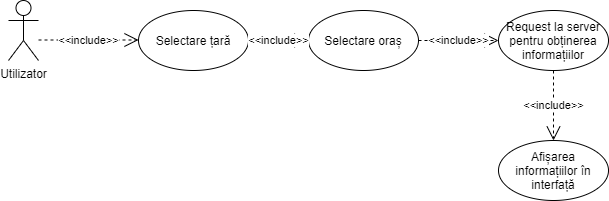

The diagram above was exported from draw.io. Its source (the exported page's mxGraphModel, read from the mxfile embedded in the PNG):
<mxGraphModel dx="1420" dy="802" grid="1" gridSize="10" guides="1" tooltips="1" connect="1" arrows="1" fold="1" page="1" pageScale="1" pageWidth="827" pageHeight="1169" math="0" shadow="0">
  <root>
    <mxCell id="0" />
    <mxCell id="1" parent="0" />
    <mxCell id="znQMLvrjBIuHLdhHFNOb-1" value="Utilizator" style="shape=umlActor;verticalLabelPosition=bottom;verticalAlign=top;html=1;" vertex="1" parent="1">
      <mxGeometry x="80" y="270" width="30" height="60" as="geometry" />
    </mxCell>
    <mxCell id="znQMLvrjBIuHLdhHFNOb-2" value="Selectare țară" style="ellipse;whiteSpace=wrap;html=1;align=center;" vertex="1" parent="1">
      <mxGeometry x="210" y="280" width="110" height="60" as="geometry" />
    </mxCell>
    <mxCell id="znQMLvrjBIuHLdhHFNOb-3" value="Selectare oraș" style="ellipse;whiteSpace=wrap;html=1;align=center;" vertex="1" parent="1">
      <mxGeometry x="380" y="280" width="110" height="60" as="geometry" />
    </mxCell>
    <mxCell id="znQMLvrjBIuHLdhHFNOb-4" value="Request la server pentru obținerea informațiilor" style="ellipse;whiteSpace=wrap;html=1;align=center;" vertex="1" parent="1">
      <mxGeometry x="570" y="280" width="110" height="60" as="geometry" />
    </mxCell>
    <mxCell id="znQMLvrjBIuHLdhHFNOb-5" value="Afișarea informațiilor în interfață" style="ellipse;whiteSpace=wrap;html=1;align=center;" vertex="1" parent="1">
      <mxGeometry x="570" y="410" width="110" height="60" as="geometry" />
    </mxCell>
    <mxCell id="znQMLvrjBIuHLdhHFNOb-7" value="&amp;lt;&amp;lt;include&amp;gt;&amp;gt;" style="endArrow=open;endSize=12;dashed=1;html=1;" edge="1" parent="1">
      <mxGeometry width="160" relative="1" as="geometry">
        <mxPoint x="110" y="309.5" as="sourcePoint" />
        <mxPoint x="210" y="309.5" as="targetPoint" />
      </mxGeometry>
    </mxCell>
    <mxCell id="znQMLvrjBIuHLdhHFNOb-8" value="&amp;lt;&amp;lt;include&amp;gt;&amp;gt;" style="endArrow=open;endSize=12;dashed=1;html=1;entryX=0;entryY=0.5;entryDx=0;entryDy=0;exitX=1;exitY=0.5;exitDx=0;exitDy=0;" edge="1" parent="1" source="znQMLvrjBIuHLdhHFNOb-2" target="znQMLvrjBIuHLdhHFNOb-3">
      <mxGeometry width="160" relative="1" as="geometry">
        <mxPoint x="314" y="370" as="sourcePoint" />
        <mxPoint x="390" y="370" as="targetPoint" />
      </mxGeometry>
    </mxCell>
    <mxCell id="znQMLvrjBIuHLdhHFNOb-9" value="&amp;lt;&amp;lt;include&amp;gt;&amp;gt;" style="endArrow=open;endSize=12;dashed=1;html=1;entryX=0;entryY=0.5;entryDx=0;entryDy=0;exitX=1;exitY=0.5;exitDx=0;exitDy=0;" edge="1" parent="1" source="znQMLvrjBIuHLdhHFNOb-3" target="znQMLvrjBIuHLdhHFNOb-4">
      <mxGeometry width="160" relative="1" as="geometry">
        <mxPoint x="130" y="329.5" as="sourcePoint" />
        <mxPoint x="230" y="329.5" as="targetPoint" />
      </mxGeometry>
    </mxCell>
    <mxCell id="znQMLvrjBIuHLdhHFNOb-10" value="&amp;lt;&amp;lt;include&amp;gt;&amp;gt;" style="endArrow=open;endSize=12;dashed=1;html=1;entryX=0.5;entryY=0;entryDx=0;entryDy=0;exitX=0.5;exitY=1;exitDx=0;exitDy=0;" edge="1" parent="1" source="znQMLvrjBIuHLdhHFNOb-4" target="znQMLvrjBIuHLdhHFNOb-5">
      <mxGeometry width="160" relative="1" as="geometry">
        <mxPoint x="140" y="339.5" as="sourcePoint" />
        <mxPoint x="240" y="339.5" as="targetPoint" />
      </mxGeometry>
    </mxCell>
  </root>
</mxGraphModel>